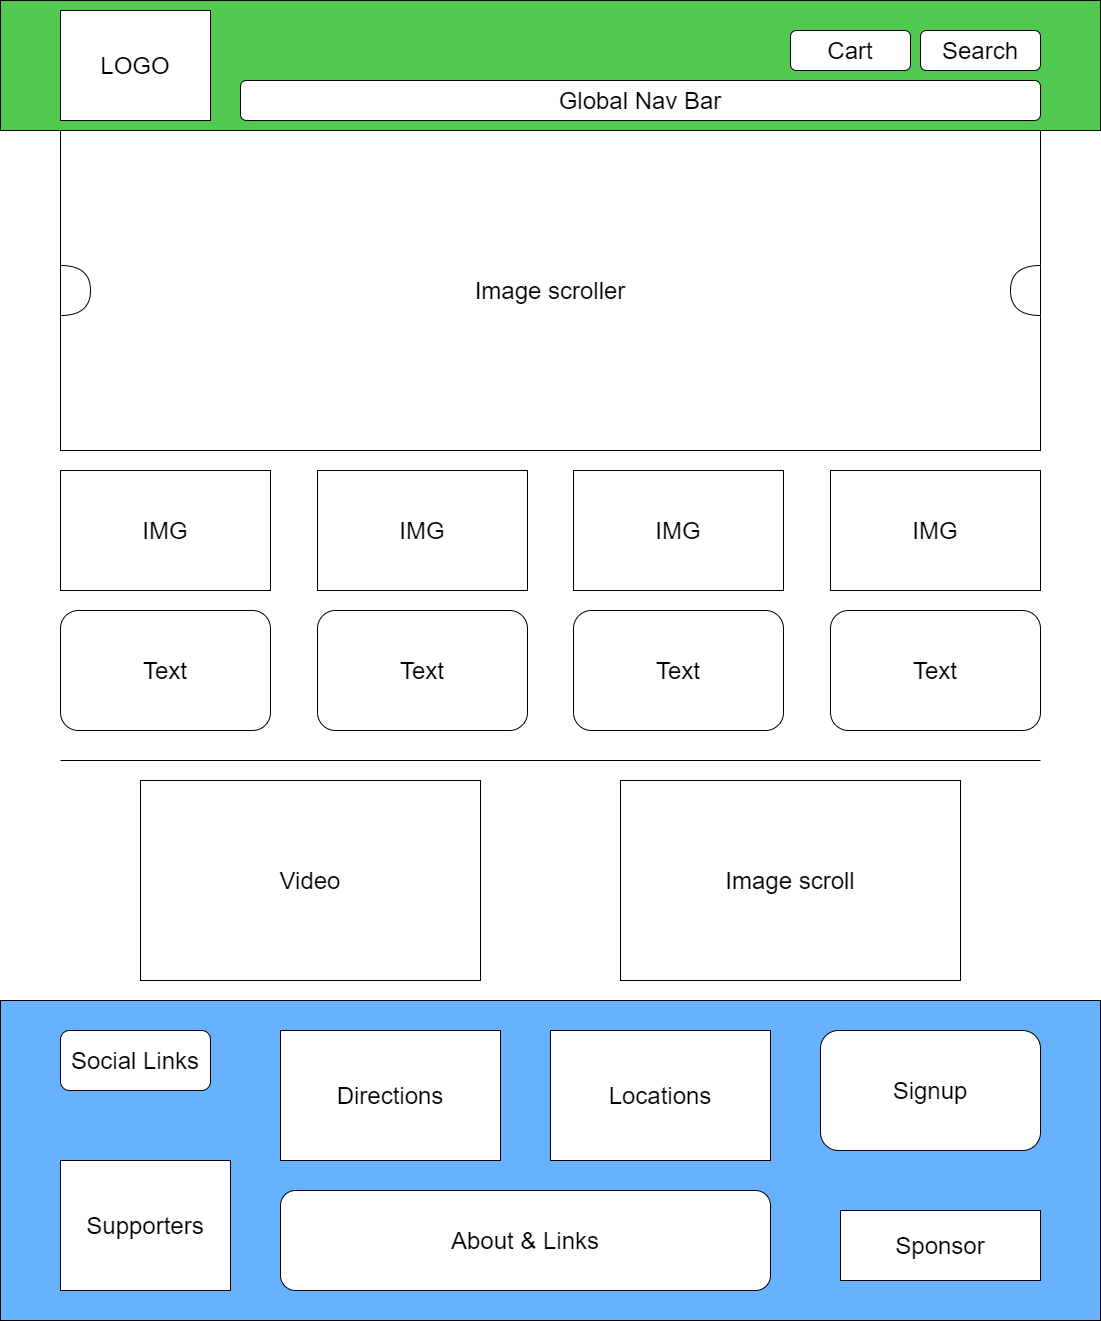

The diagram above was exported from draw.io. Its source (the exported page's mxGraphModel, read from the mxfile embedded in the PNG):
<mxGraphModel dx="1038" dy="547" grid="1" gridSize="10" guides="1" tooltips="1" connect="1" arrows="1" fold="1" page="1" pageScale="1" pageWidth="1100" pageHeight="1000" math="0" shadow="0">
  <root>
    <mxCell id="0" />
    <mxCell id="1" parent="0" />
    <mxCell id="WiRfFV0VbZnibtJhDC2B-5" value="" style="rounded=0;whiteSpace=wrap;html=1;fontSize=24;fillColor=#51C951;" vertex="1" parent="1">
      <mxGeometry width="1100" height="130" as="geometry" />
    </mxCell>
    <mxCell id="WiRfFV0VbZnibtJhDC2B-1" value="&lt;font style=&quot;font-size: 24px&quot;&gt;LOGO&lt;/font&gt;" style="rounded=0;whiteSpace=wrap;html=1;" vertex="1" parent="1">
      <mxGeometry x="60" y="10" width="150" height="110" as="geometry" />
    </mxCell>
    <mxCell id="WiRfFV0VbZnibtJhDC2B-2" value="Global Nav Bar" style="rounded=1;whiteSpace=wrap;html=1;fontSize=24;" vertex="1" parent="1">
      <mxGeometry x="240" y="80" width="800" height="40" as="geometry" />
    </mxCell>
    <mxCell id="WiRfFV0VbZnibtJhDC2B-3" value="Cart" style="rounded=1;whiteSpace=wrap;html=1;fontSize=24;" vertex="1" parent="1">
      <mxGeometry x="790" y="30" width="120" height="40" as="geometry" />
    </mxCell>
    <mxCell id="WiRfFV0VbZnibtJhDC2B-4" value="Search" style="rounded=1;whiteSpace=wrap;html=1;fontSize=24;" vertex="1" parent="1">
      <mxGeometry x="920" y="30" width="120" height="40" as="geometry" />
    </mxCell>
    <mxCell id="WiRfFV0VbZnibtJhDC2B-6" value="Image scroller" style="rounded=0;whiteSpace=wrap;html=1;fontSize=24;" vertex="1" parent="1">
      <mxGeometry x="60" y="130" width="980" height="320" as="geometry" />
    </mxCell>
    <mxCell id="WiRfFV0VbZnibtJhDC2B-7" value="" style="shape=or;whiteSpace=wrap;html=1;fontSize=24;" vertex="1" parent="1">
      <mxGeometry x="60" y="265" width="30" height="50" as="geometry" />
    </mxCell>
    <mxCell id="WiRfFV0VbZnibtJhDC2B-8" value="" style="shape=or;whiteSpace=wrap;html=1;fontSize=24;rotation=-180;" vertex="1" parent="1">
      <mxGeometry x="1010" y="265" width="30" height="50" as="geometry" />
    </mxCell>
    <mxCell id="WiRfFV0VbZnibtJhDC2B-11" value="IMG" style="rounded=0;whiteSpace=wrap;html=1;fontSize=24;" vertex="1" parent="1">
      <mxGeometry x="60" y="470" width="210" height="120" as="geometry" />
    </mxCell>
    <mxCell id="WiRfFV0VbZnibtJhDC2B-12" value="IMG" style="rounded=0;whiteSpace=wrap;html=1;fontSize=24;" vertex="1" parent="1">
      <mxGeometry x="317" y="470" width="210" height="120" as="geometry" />
    </mxCell>
    <mxCell id="WiRfFV0VbZnibtJhDC2B-13" value="IMG" style="rounded=0;whiteSpace=wrap;html=1;fontSize=24;" vertex="1" parent="1">
      <mxGeometry x="573" y="470" width="210" height="120" as="geometry" />
    </mxCell>
    <mxCell id="WiRfFV0VbZnibtJhDC2B-14" value="IMG" style="rounded=0;whiteSpace=wrap;html=1;fontSize=24;" vertex="1" parent="1">
      <mxGeometry x="830" y="470" width="210" height="120" as="geometry" />
    </mxCell>
    <mxCell id="WiRfFV0VbZnibtJhDC2B-15" value="Text" style="rounded=1;whiteSpace=wrap;html=1;fontSize=24;" vertex="1" parent="1">
      <mxGeometry x="60" y="610" width="210" height="120" as="geometry" />
    </mxCell>
    <mxCell id="WiRfFV0VbZnibtJhDC2B-16" value="Text" style="rounded=1;whiteSpace=wrap;html=1;fontSize=24;" vertex="1" parent="1">
      <mxGeometry x="317" y="610" width="210" height="120" as="geometry" />
    </mxCell>
    <mxCell id="WiRfFV0VbZnibtJhDC2B-17" value="Text" style="rounded=1;whiteSpace=wrap;html=1;fontSize=24;" vertex="1" parent="1">
      <mxGeometry x="573" y="610" width="210" height="120" as="geometry" />
    </mxCell>
    <mxCell id="WiRfFV0VbZnibtJhDC2B-18" value="Text" style="rounded=1;whiteSpace=wrap;html=1;fontSize=24;" vertex="1" parent="1">
      <mxGeometry x="830" y="610" width="210" height="120" as="geometry" />
    </mxCell>
    <mxCell id="WiRfFV0VbZnibtJhDC2B-19" value="" style="endArrow=none;html=1;rounded=0;fontSize=24;" edge="1" parent="1">
      <mxGeometry width="50" height="50" relative="1" as="geometry">
        <mxPoint x="60" y="760" as="sourcePoint" />
        <mxPoint x="1040" y="760" as="targetPoint" />
      </mxGeometry>
    </mxCell>
    <mxCell id="WiRfFV0VbZnibtJhDC2B-20" value="Video" style="rounded=0;whiteSpace=wrap;html=1;fontSize=24;" vertex="1" parent="1">
      <mxGeometry x="140" y="780" width="340" height="200" as="geometry" />
    </mxCell>
    <mxCell id="WiRfFV0VbZnibtJhDC2B-22" value="Image scroll" style="rounded=0;whiteSpace=wrap;html=1;fontSize=24;" vertex="1" parent="1">
      <mxGeometry x="620" y="780" width="340" height="200" as="geometry" />
    </mxCell>
    <mxCell id="WiRfFV0VbZnibtJhDC2B-24" value="" style="rounded=0;whiteSpace=wrap;html=1;fontSize=24;fillColor=#66B2FF;" vertex="1" parent="1">
      <mxGeometry y="1000" width="1100" height="320" as="geometry" />
    </mxCell>
    <mxCell id="WiRfFV0VbZnibtJhDC2B-25" value="Social Links" style="rounded=1;whiteSpace=wrap;html=1;fontSize=24;fillColor=#FFFFFF;" vertex="1" parent="1">
      <mxGeometry x="60" y="1030" width="150" height="60" as="geometry" />
    </mxCell>
    <mxCell id="WiRfFV0VbZnibtJhDC2B-26" value="Supporters" style="rounded=0;whiteSpace=wrap;html=1;fontSize=24;fillColor=#FFFFFF;" vertex="1" parent="1">
      <mxGeometry x="60" y="1160" width="170" height="130" as="geometry" />
    </mxCell>
    <mxCell id="WiRfFV0VbZnibtJhDC2B-27" value="Directions" style="rounded=0;whiteSpace=wrap;html=1;fontSize=24;fillColor=#FFFFFF;" vertex="1" parent="1">
      <mxGeometry x="280" y="1030" width="220" height="130" as="geometry" />
    </mxCell>
    <mxCell id="WiRfFV0VbZnibtJhDC2B-28" value="Locations" style="rounded=0;whiteSpace=wrap;html=1;fontSize=24;fillColor=#FFFFFF;" vertex="1" parent="1">
      <mxGeometry x="550" y="1030" width="220" height="130" as="geometry" />
    </mxCell>
    <mxCell id="WiRfFV0VbZnibtJhDC2B-29" value="About &amp;amp; Links" style="rounded=1;whiteSpace=wrap;html=1;fontSize=24;fillColor=#FFFFFF;" vertex="1" parent="1">
      <mxGeometry x="280" y="1190" width="490" height="100" as="geometry" />
    </mxCell>
    <mxCell id="WiRfFV0VbZnibtJhDC2B-30" value="Signup" style="rounded=1;whiteSpace=wrap;html=1;fontSize=24;fillColor=#FFFFFF;" vertex="1" parent="1">
      <mxGeometry x="820" y="1030" width="220" height="120" as="geometry" />
    </mxCell>
    <mxCell id="WiRfFV0VbZnibtJhDC2B-31" value="Sponsor" style="rounded=0;whiteSpace=wrap;html=1;fontSize=24;fillColor=#FFFFFF;" vertex="1" parent="1">
      <mxGeometry x="840" y="1210" width="200" height="70" as="geometry" />
    </mxCell>
  </root>
</mxGraphModel>